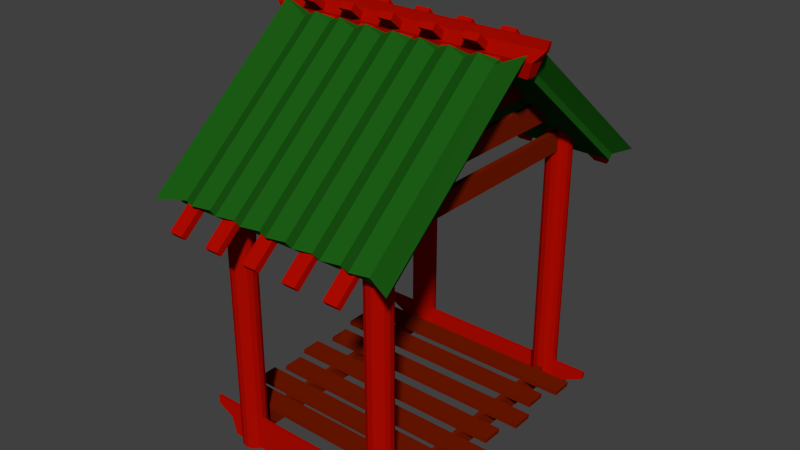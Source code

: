 # Source: TowerTop.blend  (saved by Blender 2.76.0; exported with 4.5.12 LTS)
import bpy
from mathutils import Matrix  # noqa: F401  (used for matrix-valued properties, if any)

bpy.ops.wm.read_factory_settings(use_empty=True)
scene = bpy.context.scene
scene.name = 'Scene'

# ---- collections
col_collection_1 = bpy.data.collections.new('Collection 1'); scene.collection.children.link(col_collection_1)

# ---- materials (node trees are filled in below, after node groups)
mat_material_001 = bpy.data.materials.new('Material.001')
mat_material_001.alpha_threshold = 0.0
mat_material_001.use_transparent_shadow = False
mat_material_001.diffuse_color = (0.01081, 0.1025, 0.007097, 1.0)
mat_material_001.roughness = 0.5
mat_material_001.specular_intensity = 0.08621
mat_material_002 = bpy.data.materials.new('Material.002')
mat_material_002.alpha_threshold = 0.0
mat_material_002.use_transparent_shadow = False
mat_material_002.diffuse_color = (0.1789, 0.01069, 0.0, 1.0)
mat_material_002.roughness = 0.5
mat_material_002.specular_intensity = 0.0
mat_material_003 = bpy.data.materials.new('Material.003')
mat_material_003.alpha_threshold = 0.0
mat_material_003.use_transparent_shadow = False
mat_material_003.diffuse_color = (0.4292, 0.003429, 0.0, 1.0)
mat_material_003.roughness = 0.5
mat_material_003.specular_intensity = 0.003448

# ---- material node trees

# ---- world
world_world = bpy.data.worlds.new('World'); scene.world = world_world
world_world.color = (0.05088, 0.05088, 0.05088)
world_world.use_sun_shadow = False
world_world.sun_shadow_jitter_overblur = 0.0
world_world.cycles.sampling_method = 'MANUAL'
world_world.cycles.sample_map_resolution = 256

# ---- meshes
me_cube_001 = bpy.data.meshes.new('Cube.001')
me_cube_001.from_pydata([(-4.346, 5.629, -0.9771), (-5.525, 5.792, 0.3829), (-4.346, 6.099, -0.9771), (-5.525, 5.936, 0.3829), (4.357, 5.629, -0.9771), (5.536, 5.792, 0.3829), (4.357, 6.099, -0.9771), (5.536, 5.936, 0.3829), (-4.346, -5.669, -0.9771), (-5.525, -5.506, 0.3829), (-4.346, -5.2, -0.9771), (-5.525, -5.362, 0.3829), (4.357, -5.669, -0.9771), (5.536, -5.506, 0.3829), (4.357, -5.2, -0.9771), (5.536, -5.362, 0.3829), (3.463, -5.004, -0.7411), (3.692, -5.053, -0.7411), (3.463, -5.004, 0.1466), (3.692, -5.053, 0.1466), (3.463, 5.58, -0.7411), (3.692, 5.53, -0.7411), (3.463, 5.58, 0.1466), (3.692, 5.53, 0.1466), (-3.6, -5.004, -0.7411), (-3.372, -5.053, -0.7411), (-3.6, -5.004, 0.1466), (-3.372, -5.053, 0.1466), (-3.6, 5.58, -0.7411), (-3.372, 5.53, -0.7411), (-3.6, 5.58, 0.1466), (-3.372, 5.53, 0.1466), (5.348, -3.725, 0.1621), (5.398, -3.725, 0.3909), (5.348, -4.613, 0.1621), (5.398, -4.613, 0.3909), (-4.937, -3.725, 0.1621), (-4.89, -3.725, 0.3909), (-4.937, -4.613, 0.1621), (-4.89, -4.613, 0.3909), (4.954, -2.515, 0.1621), (5.001, -2.515, 0.3909), (4.954, -3.402, 0.1621), (5.001, -3.402, 0.3909), (-5.235, -2.515, 0.1621), (-5.185, -2.515, 0.3909), (-5.235, -3.402, 0.1621), (-5.185, -3.402, 0.3909), (5.348, -1.214, 0.1621), (5.398, -1.214, 0.3909), (5.348, -2.102, 0.1621), (5.398, -2.102, 0.3909), (-4.937, -1.214, 0.1621), (-4.89, -1.214, 0.3909), (-4.937, -2.102, 0.1621), (-4.89, -2.102, 0.3909), (4.954, 0.2315, 0.1621), (5.001, 0.2315, 0.3909), (4.954, -0.6561, 0.1621), (5.001, -0.6561, 0.3909), (-5.235, 0.2315, 0.1621), (-5.185, 0.2315, 0.3909), (-5.235, -0.6561, 0.1621), (-5.185, -0.6561, 0.3909), (5.348, 1.803, 0.1621), (5.398, 1.803, 0.3909), (5.348, 0.9151, 0.1621), (5.398, 0.9151, 0.3909), (-4.937, 1.803, 0.1621), (-4.89, 1.803, 0.3909), (-4.937, 0.9151, 0.1621), (-4.89, 0.9151, 0.3909), (4.954, 3.363, 0.1621), (5.001, 3.363, 0.3909), (4.954, 2.475, 0.1621), (5.001, 2.475, 0.3909), (-5.235, 3.363, 0.1621), (-5.185, 3.363, 0.3909), (-5.235, 2.475, 0.1621), (-5.185, 2.475, 0.3909), (5.348, 4.797, 0.1621), (5.398, 4.797, 0.3909), (5.348, 3.909, 0.1621), (5.398, 3.909, 0.3909), (-4.937, 4.797, 0.1621), (-4.89, 4.797, 0.3909), (-4.937, 3.909, 0.1621), (-4.89, 3.909, 0.3909), (-4.665, 5.711, -0.2971), (-4.665, 6.017, -0.2971), (4.676, 6.017, -0.2971), (4.676, 5.711, -0.2971), (-4.665, -5.588, -0.2971), (-4.665, -5.281, -0.2971), (4.676, -5.281, -0.2971), (4.676, -5.588, -0.2971), (-5.448, 5.751, 0.0429), (-5.448, 5.976, 0.0429), (5.459, 5.976, 0.0429), (5.459, 5.751, 0.0429), (-5.448, -5.547, 0.0429), (-5.448, -5.322, 0.0429), (5.459, -5.322, 0.0429), (5.459, -5.547, 0.0429), (-3.447, -4.846, 11.63), (-3.218, -4.894, 11.63), (-3.029, -5.032, 11.63), (-2.912, -5.234, 11.38), (-2.887, -5.467, 11.38), (-2.96, -5.689, 11.0), (-3.116, -5.863, 11.0), (-3.33, -5.958, 11.0), (-3.564, -5.958, 11.0), (-3.777, -5.863, 11.0), (-3.934, -5.689, 11.0), (-4.006, -5.467, 11.38), (-3.982, -5.234, 11.38), (-3.865, -5.032, 11.63), (-3.675, -4.894, 11.63), (3.463, -4.846, 11.63), (3.692, -4.894, 11.63), (3.881, -5.032, 11.38), (3.998, -5.234, 11.38), (4.022, -5.467, 11.38), (3.95, -5.689, 11.0), (3.794, -5.863, 11.0), (3.58, -5.958, 11.0), (3.346, -5.958, 11.0), (3.132, -5.863, 11.0), (2.976, -5.689, 11.0), (2.904, -5.467, 11.38), (2.928, -5.234, 11.38), (3.045, -5.032, 11.63), (3.234, -4.894, 11.63), (3.463, 5.331, 11.63), (3.234, 5.379, 11.63), (3.045, 5.517, 11.63), (2.928, 5.719, 11.38), (2.904, 5.952, 11.38), (2.976, 6.174, 11.0), (3.132, 6.348, 11.0), (3.346, 6.443, 11.0), (3.58, 6.443, 11.0), (3.794, 6.348, 11.0), (3.95, 6.174, 11.0), (4.022, 5.952, 11.38), (3.998, 5.719, 11.38), (3.881, 5.517, 11.63), (3.692, 5.379, 11.63), (-3.447, 5.331, 11.63), (-3.675, 5.379, 11.63), (-3.865, 5.517, 11.63), (-3.982, 5.719, 11.38), (-4.006, 5.952, 11.38), (-3.934, 6.174, 11.0), (-3.777, 6.348, 11.0), (-3.564, 6.443, 11.0), (-3.33, 6.443, 11.0), (-3.116, 6.348, 11.0), (-2.96, 6.174, 11.0), (-2.887, 5.952, 11.38), (-2.912, 5.719, 11.38), (-3.029, 5.517, 11.63), (-3.218, 5.379, 11.63), (-3.447, -4.846, -1.032), (-3.218, -4.894, -1.032), (-3.029, -5.032, -1.032), (-2.912, -5.234, -1.032), (-2.887, -5.467, -1.032), (-2.96, -5.689, -1.032), (-3.116, -5.863, -1.032), (-3.33, -5.958, -1.032), (-3.564, -5.958, -1.032), (-3.777, -5.863, -1.032), (-3.934, -5.689, -1.032), (-4.006, -5.467, -1.032), (-3.982, -5.234, -1.032), (-3.865, -5.032, -1.032), (-3.675, -4.894, -1.032), (3.463, -4.846, -1.032), (3.692, -4.894, -1.032), (3.881, -5.032, -1.032), (3.998, -5.234, -1.032), (4.022, -5.467, -1.032), (3.95, -5.689, -1.032), (3.794, -5.863, -1.032), (3.58, -5.958, -1.032), (3.346, -5.958, -1.032), (3.132, -5.863, -1.032), (2.976, -5.689, -1.032), (2.904, -5.467, -1.032), (2.928, -5.234, -1.032), (3.045, -5.032, -1.032), (3.234, -4.894, -1.032), (3.463, 5.331, -1.032), (3.234, 5.379, -1.032), (3.045, 5.517, -1.032), (2.928, 5.719, -1.032), (2.904, 5.952, -1.032), (2.976, 6.174, -1.032), (3.132, 6.348, -1.032), (3.346, 6.443, -1.032), (3.58, 6.443, -1.032), (3.794, 6.348, -1.032), (3.95, 6.174, -1.032), (4.022, 5.952, -1.032), (3.998, 5.719, -1.032), (3.881, 5.517, -1.032), (3.692, 5.379, -1.032), (-3.447, 5.331, -1.032), (-3.675, 5.379, -1.032), (-3.865, 5.517, -1.032), (-3.982, 5.719, -1.032), (-4.006, 5.952, -1.032), (-3.934, 6.174, -1.032), (-3.777, 6.348, -1.032), (-3.564, 6.443, -1.032), (-3.33, 6.443, -1.032), (-3.116, 6.348, -1.032), (-2.96, 6.174, -1.032), (-2.887, 5.952, -1.032), (-2.912, 5.719, -1.032), (-3.029, 5.517, -1.032), (-3.218, 5.379, -1.032), (-2.599, -7.314, 10.54), (-2.599, 0.1544, 15.71), (-2.599, -6.637, 10.01), (-2.599, -0.5025, 16.28), (-0.03211, -6.637, 10.01), (-0.03211, -7.314, 10.54), (-0.03211, 0.1544, 15.71), (-0.03211, -0.5025, 16.28), (-5.166, -6.637, 10.01), (-5.692, -7.525, 10.36), (-5.166, 0.1544, 15.71), (-5.692, -0.1861, 16.46), (5.102, -6.637, 10.01), (5.627, -7.525, 10.36), (5.102, 0.1544, 15.71), (5.627, -0.1861, 16.46), (-1.316, -7.314, 10.54), (-1.316, 0.1544, 15.71), (-1.316, -0.5025, 16.28), (-1.316, -6.637, 10.01), (2.535, 0.1544, 15.71), (2.535, -7.314, 10.54), (2.535, -0.5025, 16.28), (2.535, -6.637, 10.01), (3.818, -0.5025, 16.28), (3.818, -6.637, 10.01), (3.818, 0.1544, 15.71), (3.818, -7.314, 10.54), (1.251, 0.1544, 15.71), (1.251, -7.314, 10.54), (1.251, -0.5025, 16.28), (1.251, -6.637, 10.01), (-3.882, -0.5025, 16.28), (-3.882, -6.637, 10.01), (-3.882, 0.1544, 15.71), (-3.882, -7.314, 10.54), (-4.524, 0.1544, 15.71), (-4.524, -6.998, 10.44), (-4.524, -0.4387, 15.95), (-4.524, -6.637, 10.01), (-3.241, -0.4387, 15.95), (-3.241, -6.637, 10.01), (-3.241, 0.1544, 15.71), (-3.241, -6.998, 10.44), (-1.957, -6.998, 10.44), (-1.957, 0.1544, 15.71), (-1.957, -0.4387, 15.95), (-1.957, -6.637, 10.01), (-0.6738, -0.4387, 15.95), (-0.6738, -6.637, 10.01), (-0.6738, -6.998, 10.44), (-0.6738, 0.1544, 15.71), (0.6096, 0.1544, 15.71), (0.6096, -6.998, 10.44), (0.6096, -0.4387, 15.95), (0.6096, -6.637, 10.01), (1.893, -0.4387, 15.95), (1.893, -6.637, 10.01), (1.893, 0.1544, 15.71), (1.893, -6.998, 10.44), (3.176, 0.1544, 15.71), (3.176, -6.998, 10.44), (3.176, -0.4387, 15.95), (3.176, -6.637, 10.01), (4.46, -0.4387, 15.95), (4.46, -6.637, 10.01), (4.46, 0.1544, 15.71), (4.46, -6.998, 10.44), (-2.599, -6.913, 10.34), (-2.599, -6.722, 10.11), (-0.03211, -6.722, 10.11), (-0.03211, -6.913, 10.34), (3.818, -6.722, 10.11), (3.818, -6.913, 10.34), (1.251, -6.913, 10.34), (1.251, -6.722, 10.11), (-3.882, -6.722, 10.11), (-3.882, -6.913, 10.34), (-4.524, -6.913, 10.34), (-4.524, -6.722, 10.11), (-1.957, -6.913, 10.34), (-1.957, -6.722, 10.11), (-0.6738, -6.722, 10.11), (-0.6738, -6.913, 10.34), (1.893, -6.722, 10.11), (1.893, -6.913, 10.34), (3.176, -6.913, 10.34), (3.176, -6.722, 10.11), (-2.599, -7.911, 9.501), (-2.599, -7.72, 9.273), (-0.03211, -7.72, 9.273), (-0.03211, -7.911, 9.501), (3.818, -7.72, 9.273), (3.818, -7.911, 9.501), (1.251, -7.911, 9.501), (1.251, -7.72, 9.273), (-3.882, -7.72, 9.273), (-3.882, -7.911, 9.501), (-4.524, -7.911, 9.501), (-4.524, -7.72, 9.273), (-1.957, -7.911, 9.501), (-1.957, -7.72, 9.273), (-0.6738, -7.72, 9.273), (-0.6738, -7.911, 9.501), (1.893, -7.72, 9.273), (1.893, -7.911, 9.501), (3.176, -7.911, 9.501), (3.176, -7.72, 9.273), (-0.03211, 0.07109, 15.81), (-0.03211, -0.1232, 16.04), (-1.316, 0.07109, 15.81), (-1.316, -0.1232, 16.04), (2.535, 0.07109, 15.81), (2.535, -0.1232, 16.04), (3.818, -0.1232, 16.04), (3.818, 0.07109, 15.81), (-3.882, -0.1232, 16.04), (-3.882, 0.07109, 15.81), (-3.241, -0.1232, 16.04), (-3.241, 0.07109, 15.81), (-1.957, 0.07109, 15.81), (-1.957, -0.1232, 16.04), (0.6096, 0.07109, 15.81), (0.6096, -0.1232, 16.04), (1.893, -0.1232, 16.04), (1.893, 0.07109, 15.81), (4.46, -0.1232, 16.04), (4.46, 0.07109, 15.81), (-0.03211, 1.106, 16.68), (-0.03211, 0.9116, 16.91), (-1.316, 1.106, 16.68), (-1.316, 0.9116, 16.91), (2.535, 1.106, 16.68), (2.535, 0.9116, 16.91), (3.818, 0.9116, 16.91), (3.818, 1.106, 16.68), (-3.882, 0.9116, 16.91), (-3.882, 1.106, 16.68), (-3.241, 0.9116, 16.91), (-3.241, 1.106, 16.68), (-1.957, 1.106, 16.68), (-1.957, 0.9116, 16.91), (0.6096, 1.106, 16.68), (0.6096, 0.9116, 16.91), (1.893, 0.9116, 16.91), (1.893, 1.106, 16.68), (4.46, 0.9116, 16.91), (4.46, 1.106, 16.68), (-0.03211, -6.817, 10.22), (-0.03211, -0.02604, 15.92), (-5.166, -6.817, 10.22), (-5.166, -0.02604, 15.92), (5.102, -0.02604, 15.92), (5.102, -6.817, 10.22), (-2.599, -6.817, 10.22), (-2.599, -0.02604, 15.92), (-1.316, -6.817, 10.22), (-1.316, -0.02604, 15.92), (2.535, -0.02604, 15.92), (2.535, -6.817, 10.22), (3.818, -6.817, 10.22), (3.818, -0.02604, 15.92), (1.251, -0.02604, 15.92), (1.251, -6.817, 10.22), (-3.882, -0.02604, 15.92), (-3.882, -6.817, 10.22), (-4.524, -0.02604, 15.92), (-4.524, -6.817, 10.22), (-3.241, -6.817, 10.22), (-3.241, -0.02604, 15.92), (-1.957, -0.02604, 15.92), (-1.957, -6.817, 10.22), (-0.6738, -6.817, 10.22), (-0.6738, -0.02604, 15.92), (0.6096, -0.02604, 15.92), (0.6096, -6.817, 10.22), (1.893, -6.817, 10.22), (1.893, -0.02604, 15.92), (3.176, -0.02604, 15.92), (3.176, -6.817, 10.22), (4.46, -6.817, 10.22), (4.46, -0.02604, 15.92), (-0.03211, -6.817, 10.22), (-2.599, -6.817, 10.22), (3.818, -6.817, 10.22), (1.251, -6.817, 10.22), (-3.882, -6.817, 10.22), (-4.524, -6.817, 10.22), (-1.957, -6.817, 10.22), (-0.6738, -6.817, 10.22), (1.893, -6.817, 10.22), (3.176, -6.817, 10.22), (-0.03211, -7.816, 9.387), (-2.599, -7.816, 9.387), (3.818, -7.816, 9.387), (1.251, -7.816, 9.387), (-3.882, -7.816, 9.387), (-4.524, -7.816, 9.387), (-1.957, -7.816, 9.387), (-0.6738, -7.816, 9.387), (1.893, -7.816, 9.387), (3.176, -7.816, 9.387), (-0.03211, -0.02604, 15.92), (-1.316, -0.02604, 15.92), (2.535, -0.02604, 15.92), (3.818, -0.02604, 15.92), (-3.882, -0.02604, 15.92), (-3.241, -0.02604, 15.92), (-1.957, -0.02604, 15.92), (0.6096, -0.02604, 15.92), (1.893, -0.02604, 15.92), (4.46, -0.02604, 15.92), (-0.03211, 1.009, 16.79), (-1.316, 1.009, 16.79), (2.535, 1.009, 16.79), (3.818, 1.009, 16.79), (-3.882, 1.009, 16.79), (-3.241, 1.009, 16.79), (-1.957, 1.009, 16.79), (0.6096, 1.009, 16.79), (1.893, 1.009, 16.79), (4.46, 1.009, 16.79), (2.535, 7.827, 10.54), (2.535, 0.3579, 15.71), (2.535, 7.149, 10.01), (2.535, 1.015, 16.28), (-0.03211, 7.149, 10.01), (-0.03211, 7.827, 10.54), (-0.03211, 0.3579, 15.71), (-0.03211, 1.015, 16.28), (5.102, 7.149, 10.01), (5.627, 8.037, 10.36), (5.102, 0.3579, 15.71), (5.627, 0.6984, 16.46), (-5.166, 7.149, 10.01), (-5.692, 8.037, 10.36), (-5.166, 0.3579, 15.71), (-5.692, 0.6984, 16.46), (1.251, 7.827, 10.54), (1.251, 0.3579, 15.71), (1.251, 1.015, 16.28), (1.251, 7.149, 10.01), (-2.599, 0.3579, 15.71), (-2.599, 7.827, 10.54), (-2.599, 1.015, 16.28), (-2.599, 7.149, 10.01), (-3.882, 1.015, 16.28), (-3.882, 7.149, 10.01), (-3.882, 0.3579, 15.71), (-3.882, 7.827, 10.54), (-1.316, 0.3579, 15.71), (-1.316, 7.827, 10.54), (-1.316, 1.015, 16.28), (-1.316, 7.149, 10.01), (3.818, 1.015, 16.28), (3.818, 7.149, 10.01), (3.818, 0.3579, 15.71), (3.818, 7.827, 10.54), (4.46, 0.3579, 15.71), (4.46, 7.51, 10.44), (4.46, 0.951, 15.95), (4.46, 7.149, 10.01), (3.176, 0.951, 15.95), (3.176, 7.149, 10.01), (3.176, 0.3579, 15.71), (3.176, 7.51, 10.44), (1.893, 7.51, 10.44), (1.893, 0.3579, 15.71), (1.893, 0.951, 15.95), (1.893, 7.149, 10.01), (0.6096, 0.951, 15.95), (0.6096, 7.149, 10.01), (0.6096, 7.51, 10.44), (0.6096, 0.3579, 15.71), (-0.6738, 0.3579, 15.71), (-0.6738, 7.51, 10.44), (-0.6738, 0.951, 15.95), (-0.6738, 7.149, 10.01), (-1.957, 0.951, 15.95), (-1.957, 7.149, 10.01), (-1.957, 0.3579, 15.71), (-1.957, 7.51, 10.44), (-3.241, 0.3579, 15.71), (-3.241, 7.51, 10.44), (-3.241, 0.951, 15.95), (-3.241, 7.149, 10.01), (-4.524, 0.951, 15.95), (-4.524, 7.149, 10.01), (-4.524, 0.3579, 15.71), (-4.524, 7.51, 10.44), (2.535, 7.425, 10.34), (2.535, 7.234, 10.11), (-0.03211, 7.234, 10.11), (-0.03211, 7.425, 10.34), (-3.882, 7.234, 10.11), (-3.882, 7.425, 10.34), (-1.316, 7.425, 10.34), (-1.316, 7.234, 10.11), (3.818, 7.234, 10.11), (3.818, 7.425, 10.34), (4.46, 7.425, 10.34), (4.46, 7.234, 10.11), (1.893, 7.425, 10.34), (1.893, 7.234, 10.11), (0.6096, 7.234, 10.11), (0.6096, 7.425, 10.34), (-1.957, 7.234, 10.11), (-1.957, 7.425, 10.34), (-3.241, 7.425, 10.34), (-3.241, 7.234, 10.11), (2.535, 8.424, 9.501), (2.535, 8.232, 9.273), (-0.03211, 8.232, 9.273), (-0.03211, 8.424, 9.501), (-3.882, 8.232, 9.273), (-3.882, 8.424, 9.501), (-1.316, 8.424, 9.501), (-1.316, 8.232, 9.273), (3.818, 8.232, 9.273), (3.818, 8.424, 9.501), (4.46, 8.424, 9.501), (4.46, 8.232, 9.273), (1.893, 8.424, 9.501), (1.893, 8.232, 9.273), (0.6096, 8.232, 9.273), (0.6096, 8.424, 9.501), (-1.957, 8.232, 9.273), (-1.957, 8.424, 9.501), (-3.241, 8.424, 9.501), (-3.241, 8.232, 9.273), (-0.03211, 0.4412, 15.81), (-0.03211, 0.6355, 16.04), (1.251, 0.4412, 15.81), (1.251, 0.6355, 16.04), (-2.599, 0.4412, 15.81), (-2.599, 0.6355, 16.04), (-3.882, 0.6355, 16.04), (-3.882, 0.4412, 15.81), (3.818, 0.6355, 16.04), (3.818, 0.4412, 15.81), (3.176, 0.6355, 16.04), (3.176, 0.4412, 15.81), (1.893, 0.4412, 15.81), (1.893, 0.6355, 16.04), (-0.6738, 0.4412, 15.81), (-0.6738, 0.6355, 16.04), (-1.957, 0.6355, 16.04), (-1.957, 0.4412, 15.81), (-4.524, 0.6355, 16.04), (-4.524, 0.4412, 15.81), (-0.03211, -0.5936, 16.68), (-0.03211, -0.3994, 16.91), (1.251, -0.5936, 16.68), (1.251, -0.3994, 16.91), (-2.599, -0.5936, 16.68), (-2.599, -0.3994, 16.91), (-3.882, -0.3994, 16.91), (-3.882, -0.5936, 16.68), (3.818, -0.3994, 16.91), (3.818, -0.5936, 16.68), (3.176, -0.3994, 16.91), (3.176, -0.5936, 16.68), (1.893, -0.5936, 16.68), (1.893, -0.3994, 16.91), (-0.6738, -0.5936, 16.68), (-0.6738, -0.3994, 16.91), (-1.957, -0.3994, 16.91), (-1.957, -0.5936, 16.68), (-4.524, -0.3994, 16.91), (-4.524, -0.5936, 16.68), (-0.03211, 7.329, 10.22), (-0.03211, 0.5383, 15.92), (5.102, 7.329, 10.22), (5.102, 0.5383, 15.92), (-5.166, 0.5383, 15.92), (-5.166, 7.329, 10.22), (2.535, 7.329, 10.22), (2.535, 0.5383, 15.92), (1.251, 7.329, 10.22), (1.251, 0.5383, 15.92), (-2.599, 0.5383, 15.92), (-2.599, 7.329, 10.22), (-3.882, 7.329, 10.22), (-3.882, 0.5383, 15.92), (-1.316, 0.5383, 15.92), (-1.316, 7.329, 10.22), (3.818, 0.5383, 15.92), (3.818, 7.329, 10.22), (4.46, 0.5383, 15.92), (4.46, 7.329, 10.22), (3.176, 7.329, 10.22), (3.176, 0.5383, 15.92), (1.893, 0.5383, 15.92), (1.893, 7.329, 10.22), (0.6096, 7.329, 10.22), (0.6096, 0.5383, 15.92), (-0.6738, 0.5383, 15.92), (-0.6738, 7.329, 10.22), (-1.957, 7.329, 10.22), (-1.957, 0.5383, 15.92), (-3.241, 0.5383, 15.92), (-3.241, 7.329, 10.22), (-4.524, 7.329, 10.22), (-4.524, 0.5383, 15.92), (-0.03211, 7.329, 10.22), (2.535, 7.329, 10.22), (-3.882, 7.329, 10.22), (-1.316, 7.329, 10.22), (3.818, 7.329, 10.22), (4.46, 7.329, 10.22), (1.893, 7.329, 10.22), (0.6096, 7.329, 10.22), (-1.957, 7.329, 10.22), (-3.241, 7.329, 10.22), (-0.03211, 8.328, 9.387), (2.535, 8.328, 9.387), (-3.882, 8.328, 9.387), (-1.316, 8.328, 9.387), (3.818, 8.328, 9.387), (4.46, 8.328, 9.387), (1.893, 8.328, 9.387), (0.6096, 8.328, 9.387), (-1.957, 8.328, 9.387), (-3.241, 8.328, 9.387), (-0.03211, 0.5383, 15.92), (1.251, 0.5383, 15.92), (-2.599, 0.5383, 15.92), (-3.882, 0.5383, 15.92), (3.818, 0.5383, 15.92), (3.176, 0.5383, 15.92), (1.893, 0.5383, 15.92), (-0.6738, 0.5383, 15.92), (-1.957, 0.5383, 15.92), (-4.524, 0.5383, 15.92), (-0.03211, -0.4965, 16.79), (1.251, -0.4965, 16.79), (-2.599, -0.4965, 16.79), (-3.882, -0.4965, 16.79), (3.818, -0.4965, 16.79), (3.176, -0.4965, 16.79), (1.893, -0.4965, 16.79), (-0.6738, -0.4965, 16.79), (-1.957, -0.4965, 16.79), (-4.524, -0.4965, 16.79), (-6.145, 0.03425, 15.53), (-6.83, 0.1971, 16.95), (-6.145, 0.5038, 15.53), (-6.83, 0.3409, 16.95), (5.555, 0.03425, 15.53), (6.24, 0.1971, 16.95), (5.555, 0.5038, 15.53), (6.24, 0.3409, 16.95), (-6.35, -0.05713, 16.17), (-6.35, 0.5952, 16.17), (5.76, 0.5952, 16.17), (5.76, -0.05713, 16.17), (-6.739, 0.1564, 16.61), (-6.739, 0.3816, 16.61), (6.149, 0.3816, 16.61), (6.149, 0.1564, 16.61), (3.463, -5.004, 10.6), (3.692, -5.053, 10.6), (3.463, -5.004, 11.49), (3.692, -5.053, 11.49), (3.463, 5.58, 10.6), (3.692, 5.53, 10.6), (3.463, 5.58, 11.49), (3.692, 5.53, 11.49), (-3.6, -5.004, 10.6), (-3.372, -5.053, 10.6), (-3.6, -5.004, 11.49), (-3.372, -5.053, 11.49), (-3.6, 5.58, 10.6), (-3.372, 5.53, 10.6), (-3.6, 5.58, 11.49), (-3.372, 5.53, 11.49), (3.463, -4.158, 12.22), (3.692, -4.2, 12.22), (3.463, -3.128, 13.11), (3.692, -3.159, 13.11), (3.463, 4.726, 12.22), (3.692, 4.685, 12.22), (3.463, 3.686, 13.11), (3.692, 3.654, 13.11), (-3.6, -4.158, 12.22), (-3.372, -4.2, 12.22), (-3.6, -3.128, 13.11), (-3.372, -3.159, 13.11), (-3.6, 4.726, 12.22), (-3.372, 4.685, 12.22), (-3.6, 3.686, 13.11), (-3.372, 3.654, 13.11), (3.463, -2.449, 13.67), (3.692, -2.474, 13.67), (3.463, -1.371, 14.55), (3.692, -1.386, 14.55), (3.463, 3.001, 13.67), (3.692, 2.975, 13.67), (3.463, 1.913, 14.55), (3.692, 1.898, 14.55), (-3.6, -2.449, 13.67), (-3.372, -2.474, 13.67), (-3.6, -1.371, 14.55), (-3.372, -1.386, 14.55), (-3.6, 3.001, 13.67), (-3.372, 2.975, 13.67), (-3.6, 1.913, 14.55), (-3.372, 1.898, 14.55)], [], [(88, 89, 2, 0), (89, 90, 6, 2), (90, 91, 4, 6), (91, 88, 0, 4), (0, 2, 6, 4), (5, 7, 3, 1), (92, 93, 10, 8), (93, 94, 14, 10), (94, 95, 12, 14), (95, 92, 8, 12), (8, 10, 14, 12), (13, 15, 11, 9), (16, 18, 19, 17), (20, 21, 23, 22), (17, 19, 23, 21), (16, 17, 21, 20), (18, 16, 20, 22), (19, 18, 22, 23), (24, 26, 27, 25), (28, 29, 31, 30), (25, 27, 31, 29), (24, 25, 29, 28), (26, 24, 28, 30), (27, 26, 30, 31), (32, 34, 35, 33), (36, 37, 39, 38), (33, 35, 39, 37), (32, 33, 37, 36), (34, 32, 36, 38), (35, 34, 38, 39), (40, 42, 43, 41), (44, 45, 47, 46), (41, 43, 47, 45), (40, 41, 45, 44), (42, 40, 44, 46), (43, 42, 46, 47), (48, 50, 51, 49), (52, 53, 55, 54), (49, 51, 55, 53), (48, 49, 53, 52), (50, 48, 52, 54), (51, 50, 54, 55), (56, 58, 59, 57), (60, 61, 63, 62), (57, 59, 63, 61), (56, 57, 61, 60), (58, 56, 60, 62), (59, 58, 62, 63), (64, 66, 67, 65), (68, 69, 71, 70), (65, 67, 71, 69), (64, 65, 69, 68), (66, 64, 68, 70), (67, 66, 70, 71), (72, 74, 75, 73), (76, 77, 79, 78), (73, 75, 79, 77), (72, 73, 77, 76), (74, 72, 76, 78), (75, 74, 78, 79), (80, 82, 83, 81), (84, 85, 87, 86), (81, 83, 87, 85), (80, 81, 85, 84), (82, 80, 84, 86), (83, 82, 86, 87), (99, 96, 88, 91), (98, 99, 91, 90), (97, 98, 90, 89), (96, 97, 89, 88), (103, 100, 92, 95), (102, 103, 95, 94), (101, 102, 94, 93), (100, 101, 93, 92), (1, 3, 97, 96), (3, 7, 98, 97), (7, 5, 99, 98), (5, 1, 96, 99), (9, 11, 101, 100), (11, 15, 102, 101), (15, 13, 103, 102), (13, 9, 100, 103), (104, 118, 117, 116, 115, 114, 113, 112, 111, 110, 109, 108, 107, 106, 105), (119, 133, 132, 131, 130, 129, 128, 127, 126, 125, 124, 123, 122, 121, 120), (134, 148, 147, 146, 145, 144, 143, 142, 141, 140, 139, 138, 137, 136, 135), (149, 163, 162, 161, 160, 159, 158, 157, 156, 155, 154, 153, 152, 151, 150), (125, 185, 184, 124), (151, 211, 210, 150), (123, 124, 184, 183), (149, 150, 210, 209), (140, 200, 199, 139), (114, 174, 173, 113), (141, 201, 200, 140), (115, 175, 174, 114), (142, 202, 201, 141), (116, 176, 175, 115), (143, 203, 202, 142), (117, 177, 176, 116), (144, 204, 203, 143), (118, 178, 177, 117), (145, 205, 204, 144), (104, 164, 178, 118), (146, 206, 205, 145), (120, 180, 179, 119), (147, 207, 206, 146), (121, 181, 180, 120), (148, 208, 207, 147), (122, 182, 181, 121), (148, 134, 194, 208), (122, 123, 183, 182), (152, 212, 211, 151), (126, 186, 185, 125), (153, 213, 212, 152), (127, 187, 186, 126), (154, 214, 213, 153), (128, 188, 187, 127), (155, 215, 214, 154), (129, 189, 188, 128), (156, 216, 215, 155), (130, 190, 189, 129), (157, 217, 216, 156), (131, 191, 190, 130), (158, 218, 217, 157), (132, 192, 191, 131), (106, 166, 165, 105), (159, 219, 218, 158), (133, 193, 192, 132), (107, 167, 166, 106), (160, 220, 219, 159), (119, 179, 193, 133), (108, 168, 167, 107), (161, 221, 220, 160), (135, 195, 194, 134), (109, 169, 168, 108), (162, 222, 221, 161), (136, 196, 195, 135), (110, 170, 169, 109), (163, 223, 222, 162), (137, 197, 196, 136), (111, 171, 170, 110), (149, 209, 223, 163), (138, 198, 197, 137), (112, 172, 171, 111), (139, 199, 198, 138), (113, 173, 172, 112), (164, 165, 166, 167, 168, 169, 170, 171, 172, 173, 174, 175, 176, 177, 178), (179, 180, 181, 182, 183, 184, 185, 186, 187, 188, 189, 190, 191, 192, 193), (194, 195, 196, 197, 198, 199, 200, 201, 202, 203, 204, 205, 206, 207, 208), (209, 210, 211, 212, 213, 214, 215, 216, 217, 218, 219, 220, 221, 222, 223), (399, 372, 228, 279), (277, 278, 231, 229), (268, 270, 227, 224), (397, 373, 230, 275), (273, 275, 230, 228), (396, 273, 306, 413), (105, 165, 164, 104), (374, 375, 234, 232), (405, 376, 238, 290), (376, 377, 236, 238), (391, 374, 232, 263), (289, 290, 238, 236), (261, 262, 235, 233), (265, 266, 225, 226), (393, 379, 225, 266), (396, 380, 243, 273), (271, 269, 241, 243), (373, 231, 333, 426), (274, 272, 242, 240), (281, 282, 244, 247), (398, 276, 346, 433), (285, 286, 246, 245), (403, 383, 247, 287), (404, 384, 249, 289), (291, 288, 248, 251), (287, 284, 250, 249), (402, 385, 250, 284), (398, 386, 252, 276), (279, 276, 252, 255), (283, 280, 254, 253), (287, 249, 296, 311), (390, 388, 258, 260), (263, 260, 258, 257), (267, 264, 256, 259), (392, 389, 257, 265), (232, 234, 260, 263), (375, 390, 260, 234), (259, 256, 262, 261), (372, 229, 295, 406), (378, 392, 265, 226), (224, 227, 264, 267), (280, 246, 337, 348), (257, 258, 266, 265), (379, 394, 269, 225), (226, 225, 269, 271), (380, 395, 271, 243), (240, 242, 270, 268), (229, 231, 272, 274), (389, 259, 301, 410), (243, 241, 275, 273), (381, 397, 275, 241), (228, 230, 276, 279), (393, 266, 343, 431), (253, 254, 278, 277), (387, 399, 279, 255), (383, 400, 281, 247), (245, 246, 280, 283), (386, 401, 282, 252), (255, 252, 282, 281), (382, 402, 284, 244), (247, 244, 284, 287), (387, 255, 299, 409), (251, 248, 286, 285), (237, 239, 288, 291), (377, 404, 289, 236), (249, 250, 290, 289), (270, 242, 335, 345), (414, 309, 329, 424), (406, 295, 315, 416), (410, 301, 321, 420), (299, 308, 328, 319), (306, 294, 314, 326), (400, 283, 309, 414), (391, 263, 303, 411), (268, 224, 292, 304), (395, 268, 304, 412), (283, 253, 298, 309), (263, 257, 300, 303), (259, 261, 302, 301), (378, 226, 293, 407), (403, 287, 311, 415), (384, 251, 297, 408), (229, 274, 307, 295), (255, 281, 308, 299), (226, 271, 305, 293), (251, 285, 310, 297), (273, 228, 294, 306), (422, 417, 313, 325), (424, 419, 319, 328), (420, 421, 323, 320), (416, 423, 326, 314), (418, 425, 331, 316), (301, 302, 322, 321), (407, 293, 313, 417), (297, 310, 330, 317), (411, 303, 323, 421), (311, 296, 316, 331), (415, 311, 331, 425), (293, 305, 325, 313), (408, 297, 317, 418), (412, 304, 324, 422), (309, 298, 318, 329), (295, 307, 327, 315), (409, 299, 319, 419), (304, 292, 312, 324), (413, 306, 326, 423), (303, 300, 320, 323), (348, 337, 357, 368), (431, 343, 363, 441), (338, 350, 370, 358), (427, 334, 354, 437), (340, 342, 362, 360), (290, 250, 339, 351), (256, 264, 342, 340), (266, 258, 341, 343), (401, 280, 348, 434), (241, 269, 344, 334), (276, 230, 332, 346), (382, 244, 336, 428), (381, 241, 334, 427), (388, 256, 340, 430), (405, 290, 351, 435), (248, 288, 350, 338), (231, 278, 347, 333), (244, 282, 349, 336), (394, 270, 345, 432), (385, 248, 338, 429), (442, 437, 354, 364), (444, 438, 356, 369), (440, 441, 363, 361), (436, 443, 366, 352), (439, 445, 371, 359), (435, 351, 371, 445), (334, 344, 364, 354), (428, 336, 356, 438), (432, 345, 365, 442), (351, 339, 359, 371), (333, 347, 367, 353), (429, 338, 358, 439), (346, 332, 352, 366), (433, 346, 366, 443), (343, 341, 361, 363), (426, 333, 353, 436), (336, 349, 369, 356), (430, 340, 360, 440), (345, 335, 355, 365), (434, 348, 368, 444), (349, 434, 444, 369), (341, 430, 440, 361), (332, 426, 436, 352), (347, 433, 443, 367), (339, 429, 439, 359), (344, 432, 442, 364), (337, 428, 438, 357), (350, 435, 445, 370), (358, 370, 445, 439), (353, 367, 443, 436), (360, 362, 441, 440), (368, 357, 438, 444), (365, 355, 437, 442), (250, 385, 429, 339), (269, 394, 432, 344), (288, 405, 435, 350), (258, 388, 430, 341), (242, 381, 427, 335), (246, 382, 428, 337), (282, 401, 434, 349), (335, 427, 437, 355), (342, 431, 441, 362), (307, 413, 423, 327), (298, 409, 419, 318), (305, 412, 422, 325), (296, 408, 418, 316), (310, 415, 425, 330), (302, 411, 421, 322), (292, 407, 417, 312), (317, 330, 425, 418), (315, 327, 423, 416), (321, 322, 421, 420), (329, 318, 419, 424), (324, 312, 417, 422), (249, 384, 408, 296), (285, 403, 415, 310), (224, 378, 407, 292), (271, 395, 412, 305), (261, 391, 411, 302), (281, 400, 414, 308), (300, 410, 420, 320), (294, 406, 416, 314), (308, 414, 424, 328), (237, 291, 404, 377), (253, 387, 409, 298), (246, 286, 402, 382), (254, 280, 401, 386), (245, 283, 400, 383), (253, 277, 399, 387), (264, 393, 431, 342), (242, 272, 397, 381), (257, 389, 410, 300), (240, 268, 395, 380), (227, 270, 394, 379), (224, 267, 392, 378), (228, 372, 406, 294), (235, 262, 390, 375), (267, 259, 389, 392), (262, 256, 388, 390), (278, 254, 386, 398), (286, 248, 385, 402), (291, 251, 384, 404), (285, 245, 383, 403), (278, 398, 433, 347), (230, 373, 426, 332), (274, 240, 380, 396), (264, 227, 379, 393), (261, 233, 374, 391), (239, 237, 377, 376), (288, 239, 376, 405), (233, 235, 375, 374), (274, 396, 413, 307), (272, 231, 373, 397), (277, 229, 372, 399), (621, 594, 450, 501), (499, 500, 453, 451), (490, 492, 449, 446), (619, 595, 452, 497), (495, 497, 452, 450), (618, 495, 528, 635), (596, 597, 456, 454), (627, 598, 460, 512), (598, 599, 458, 460), (613, 596, 454, 485), (511, 512, 460, 458), (483, 484, 457, 455), (487, 488, 447, 448), (615, 601, 447, 488), (618, 602, 465, 495), (493, 491, 463, 465), (595, 453, 555, 648), (496, 494, 464, 462), (503, 504, 466, 469), (620, 498, 568, 655), (507, 508, 468, 467), (625, 605, 469, 509), (626, 606, 471, 511), (513, 510, 470, 473), (509, 506, 472, 471), (624, 607, 472, 506), (620, 608, 474, 498), (501, 498, 474, 477), (505, 502, 476, 475), (509, 471, 518, 533), (612, 610, 480, 482), (485, 482, 480, 479), (489, 486, 478, 481), (614, 611, 479, 487), (454, 456, 482, 485), (597, 612, 482, 456), (481, 478, 484, 483), (594, 451, 517, 628), (600, 614, 487, 448), (446, 449, 486, 489), (502, 468, 559, 570), (479, 480, 488, 487), (601, 616, 491, 447), (448, 447, 491, 493), (602, 617, 493, 465), (462, 464, 492, 490), (451, 453, 494, 496), (611, 481, 523, 632), (465, 463, 497, 495), (603, 619, 497, 463), (450, 452, 498, 501), (615, 488, 565, 653), (475, 476, 500, 499), (609, 621, 501, 477), (605, 622, 503, 469), (467, 468, 502, 505), (608, 623, 504, 474), (477, 474, 504, 503), (604, 624, 506, 466), (469, 466, 506, 509), (609, 477, 521, 631), (473, 470, 508, 507), (459, 461, 510, 513), (599, 626, 511, 458), (471, 472, 512, 511), (492, 464, 557, 567), (636, 531, 551, 646), (628, 517, 537, 638), (632, 523, 543, 642), (521, 530, 550, 541), (528, 516, 536, 548), (622, 505, 531, 636), (613, 485, 525, 633), (490, 446, 514, 526), (617, 490, 526, 634), (505, 475, 520, 531), (485, 479, 522, 525), (481, 483, 524, 523), (600, 448, 515, 629), (625, 509, 533, 637), (606, 473, 519, 630), (451, 496, 529, 517), (477, 503, 530, 521), (448, 493, 527, 515), (473, 507, 532, 519), (495, 450, 516, 528), (644, 639, 535, 547), (646, 641, 541, 550), (642, 643, 545, 542), (638, 645, 548, 536), (640, 647, 553, 538), (523, 524, 544, 543), (629, 515, 535, 639), (519, 532, 552, 539), (633, 525, 545, 643), (533, 518, 538, 553), (637, 533, 553, 647), (515, 527, 547, 535), (630, 519, 539, 640), (634, 526, 546, 644), (531, 520, 540, 551), (517, 529, 549, 537), (631, 521, 541, 641), (526, 514, 534, 546), (635, 528, 548, 645), (525, 522, 542, 545), (570, 559, 579, 590), (653, 565, 585, 663), (560, 572, 592, 580), (649, 556, 576, 659), (562, 564, 584, 582), (512, 472, 561, 573), (478, 486, 564, 562), (488, 480, 563, 565), (623, 502, 570, 656), (463, 491, 566, 556), (498, 452, 554, 568), (604, 466, 558, 650), (603, 463, 556, 649), (610, 478, 562, 652), (627, 512, 573, 657), (470, 510, 572, 560), (453, 500, 569, 555), (466, 504, 571, 558), (616, 492, 567, 654), (607, 470, 560, 651), (664, 659, 576, 586), (666, 660, 578, 591), (662, 663, 585, 583), (658, 665, 588, 574), (661, 667, 593, 581), (657, 573, 593, 667), (556, 566, 586, 576), (650, 558, 578, 660), (654, 567, 587, 664), (573, 561, 581, 593), (555, 569, 589, 575), (651, 560, 580, 661), (568, 554, 574, 588), (655, 568, 588, 665), (565, 563, 583, 585), (648, 555, 575, 658), (558, 571, 591, 578), (652, 562, 582, 662), (567, 557, 577, 587), (656, 570, 590, 666), (571, 656, 666, 591), (563, 652, 662, 583), (554, 648, 658, 574), (569, 655, 665, 589), (561, 651, 661, 581), (566, 654, 664, 586), (559, 650, 660, 579), (572, 657, 667, 592), (580, 592, 667, 661), (575, 589, 665, 658), (582, 584, 663, 662), (590, 579, 660, 666), (587, 577, 659, 664), (472, 607, 651, 561), (491, 616, 654, 566), (510, 627, 657, 572), (480, 610, 652, 563), (464, 603, 649, 557), (468, 604, 650, 559), (504, 623, 656, 571), (557, 649, 659, 577), (564, 653, 663, 584), (529, 635, 645, 549), (520, 631, 641, 540), (527, 634, 644, 547), (518, 630, 640, 538), (532, 637, 647, 552), (524, 633, 643, 544), (514, 629, 639, 534), (539, 552, 647, 640), (537, 549, 645, 638), (543, 544, 643, 642), (551, 540, 641, 646), (546, 534, 639, 644), (471, 606, 630, 518), (507, 625, 637, 532), (446, 600, 629, 514), (493, 617, 634, 527), (483, 613, 633, 524), (503, 622, 636, 530), (522, 632, 642, 542), (516, 628, 638, 536), (530, 636, 646, 550), (459, 513, 626, 599), (475, 609, 631, 520), (468, 508, 624, 604), (476, 502, 623, 608), (467, 505, 622, 605), (475, 499, 621, 609), (486, 615, 653, 564), (464, 494, 619, 603), (479, 611, 632, 522), (462, 490, 617, 602), (449, 492, 616, 601), (446, 489, 614, 600), (450, 594, 628, 516), (457, 484, 612, 597), (489, 481, 611, 614), (484, 478, 610, 612), (500, 476, 608, 620), (508, 470, 607, 624), (513, 473, 606, 626), (507, 467, 605, 625), (500, 620, 655, 569), (452, 595, 648, 554), (496, 462, 602, 618), (486, 449, 601, 615), (483, 455, 596, 613), (461, 459, 599, 598), (510, 461, 598, 627), (455, 457, 597, 596), (496, 618, 635, 529), (494, 453, 595, 619), (499, 451, 594, 621), (676, 677, 670, 668), (677, 678, 674, 670), (678, 679, 672, 674), (679, 676, 668, 672), (668, 670, 674, 672), (673, 675, 671, 669), (683, 680, 676, 679), (682, 683, 679, 678), (681, 682, 678, 677), (680, 681, 677, 676), (669, 671, 681, 680), (671, 675, 682, 681), (675, 673, 683, 682), (673, 669, 680, 683), (684, 686, 687, 685), (688, 689, 691, 690), (685, 687, 691, 689), (684, 685, 689, 688), (686, 684, 688, 690), (687, 686, 690, 691), (692, 694, 695, 693), (696, 697, 699, 698), (693, 695, 699, 697), (692, 693, 697, 696), (694, 692, 696, 698), (695, 694, 698, 699), (700, 702, 703, 701), (704, 705, 707, 706), (701, 703, 707, 705), (700, 701, 705, 704), (702, 700, 704, 706), (703, 702, 706, 707), (708, 710, 711, 709), (712, 713, 715, 714), (709, 711, 715, 713), (708, 709, 713, 712), (710, 708, 712, 714), (711, 710, 714, 715), (716, 718, 719, 717), (720, 721, 723, 722), (717, 719, 723, 721), (716, 717, 721, 720), (718, 716, 720, 722), (719, 718, 722, 723), (724, 726, 727, 725), (728, 729, 731, 730), (725, 727, 731, 729), (724, 725, 729, 728), (726, 724, 728, 730), (727, 726, 730, 731)])
me_cube_001.polygons.foreach_set('material_index', [2, 2, 2, 2, 2, 2, 2, 2, 2, 2, 2, 2, 1, 1, 1, 1, 1, 1, 1, 1, 1, 1, 1, 1, 1, 1, 1, 1, 1, 1, 1, 1, 1, 1, 1, 1, 1, 1, 1, 1, 1, 1, 1, 1, 1, 1, 1, 1, 1, 1, 1, 1, 1, 1, 1, 1, 1, 1, 1, 1, 1, 1, 1, 1, 1, 1, 2, 2, 2, 2, 2, 2, 2, 2, 2, 2, 2, 2, 2, 2, 2, 2, 2, 2, 2, 2, 2, 2, 2, 2, 2, 2, 2, 2, 2, 2, 2, 2, 2, 2, 2, 2, 2, 2, 2, 2, 2, 2, 2, 2, 2, 2, 2, 2, 2, 2, 2, 2, 2, 2, 2, 2, 2, 2, 2, 2, 2, 2, 2, 2, 2, 2, 2, 2, 2, 2, 2, 2, 2, 2, 2, 2, 2, 2, 2, 2, 2, 2, 2, 0, 0, 0, 0, 0, 0, 2, 0, 0, 0, 0, 0, 0, 0, 0, 0, 0, 0, 0, 0, 0, 0, 0, 0, 0, 0, 0, 0, 0, 0, 0, 0, 0, 0, 0, 0, 0, 0, 0, 0, 0, 0, 0, 0, 0, 0, 0, 0, 0, 0, 0, 0, 0, 0, 0, 0, 0, 0, 0, 0, 0, 0, 0, 0, 0, 0, 0, 2, 2, 2, 2, 2, 0, 0, 0, 0, 0, 0, 0, 0, 0, 0, 0, 0, 0, 0, 0, 2, 2, 2, 2, 2, 2, 2, 2, 2, 2, 2, 2, 2, 2, 2, 2, 2, 2, 2, 2, 2, 2, 2, 2, 2, 0, 0, 0, 0, 0, 0, 0, 0, 0, 0, 0, 0, 0, 0, 0, 2, 2, 2, 2, 2, 2, 2, 2, 2, 2, 2, 2, 2, 2, 2, 2, 2, 2, 2, 2, 2, 2, 2, 2, 2, 2, 2, 2, 2, 2, 2, 2, 2, 0, 0, 0, 0, 0, 0, 0, 2, 2, 2, 2, 2, 2, 2, 2, 2, 2, 2, 2, 2, 2, 0, 0, 0, 0, 0, 0, 2, 2, 2, 0, 0, 0, 0, 0, 0, 0, 0, 0, 0, 0, 0, 0, 0, 0, 0, 0, 0, 0, 0, 0, 0, 0, 0, 0, 0, 0, 0, 0, 0, 0, 0, 0, 0, 0, 0, 0, 0, 0, 0, 0, 0, 0, 0, 0, 0, 0, 0, 0, 0, 0, 0, 0, 0, 0, 0, 0, 0, 0, 0, 0, 0, 0, 0, 0, 0, 0, 0, 0, 0, 0, 0, 0, 0, 0, 0, 0, 0, 0, 0, 0, 0, 0, 0, 0, 0, 0, 0, 0, 0, 0, 0, 0, 0, 0, 0, 0, 2, 2, 2, 2, 2, 0, 0, 0, 0, 0, 0, 0, 0, 0, 0, 0, 0, 0, 0, 0, 2, 2, 2, 2, 2, 2, 2, 2, 2, 2, 2, 2, 2, 2, 2, 2, 2, 2, 2, 2, 2, 2, 2, 2, 2, 0, 0, 0, 0, 0, 0, 0, 0, 0, 0, 0, 0, 0, 0, 0, 2, 2, 2, 2, 2, 2, 2, 2, 2, 2, 2, 2, 2, 2, 2, 2, 2, 2, 2, 2, 2, 2, 2, 2, 2, 2, 2, 2, 2, 2, 2, 2, 2, 0, 0, 0, 0, 0, 0, 0, 2, 2, 2, 2, 2, 2, 2, 2, 2, 2, 2, 2, 2, 2, 0, 0, 0, 0, 0, 0, 2, 2, 2, 0, 0, 0, 0, 0, 0, 0, 0, 0, 0, 0, 0, 0, 0, 0, 0, 0, 0, 0, 0, 0, 0, 0, 0, 0, 0, 0, 0, 0, 0, 0, 2, 2, 2, 2, 2, 2, 2, 2, 2, 2, 2, 2, 2, 2, 1, 1, 1, 1, 1, 1, 1, 1, 1, 1, 1, 1, 1, 1, 1, 1, 1, 1, 1, 1, 1, 1, 1, 1, 1, 1, 1, 1, 1, 1, 1, 1, 1, 1, 1, 1])
me_cube_001.materials.append(mat_material_001)
me_cube_001.materials.append(mat_material_002)
me_cube_001.materials.append(mat_material_003)
me_cube_001.use_remesh_preserve_volume = False
me_cube_001.use_remesh_preserve_attributes = False
me_cube_001.use_mirror_vertex_groups = False
me_cube_001.update()

# ---- objects
ob_cube = bpy.data.objects.new('Cube', me_cube_001)

# ---- transforms, parenting, visibility, modifiers, constraints
ob_cube.location = (-0.105, -0.6016, 1.007)
ob_cube.lineart.crease_threshold = 0.0

# ---- collection membership
col_collection_1.objects.link(ob_cube)

# ---- scene / render settings (as saved in the file)
scene.frame_start = 1; scene.frame_end = 250; scene.frame_set(1)
scene.render.engine = 'BLENDER_EEVEE_NEXT'
scene.render.resolution_percentage = 50
scene.render.dither_intensity = 0.0
scene.cycles.use_denoising = False
scene.cycles.samples = 10
scene.cycles.sampling_pattern = 'TABULATED_SOBOL'
scene.cycles.light_sampling_threshold = 0.0
scene.cycles.use_adaptive_sampling = False
scene.cycles.use_light_tree = False
scene.cycles.blur_glossy = 0.0
scene.cycles.pixel_filter_type = 'GAUSSIAN'
scene.cycles.sample_clamp_indirect = 0.0
scene.view_settings.view_transform = 'Standard'
bpy.context.view_layer.update()

# ---- added for rendering (the .blend has no active camera and no usable light): camera, sun
cam_auto = bpy.data.cameras.new('AutoCamera')
cam_auto.lens = 50.0
cam_auto.sensor_width = 36.0
cam_auto.clip_end = 1000.0
ob_auto_camera = bpy.data.objects.new('AutoCamera', cam_auto)
scene.collection.objects.link(ob_auto_camera)
ob_auto_camera.location = (25.1247, -30.9752, 29.387)
ob_auto_camera.rotation_euler = (1.09748, -7.21219e-08, 0.694738)
scene.camera = ob_auto_camera
light_auto_sun = bpy.data.lights.new('AutoSun', 'SUN')
light_auto_sun.energy = 3.0
light_auto_sun.angle = 0.0523599
ob_auto_sun = bpy.data.objects.new('AutoSun', light_auto_sun)
scene.collection.objects.link(ob_auto_sun)
ob_auto_sun.rotation_euler = (0.872665, 0.174533, 0.523599)
bpy.context.view_layer.update()
